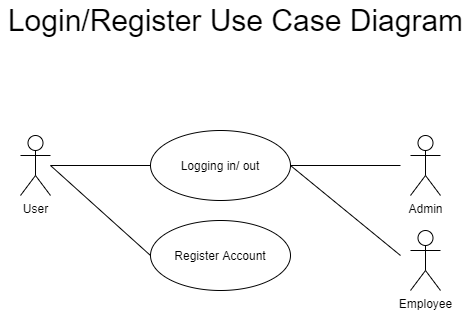

The diagram above was exported from draw.io. Its source (the exported page's mxGraphModel, read from the mxfile embedded in the PNG):
<mxGraphModel dx="1422" dy="794" grid="1" gridSize="10" guides="1" tooltips="1" connect="1" arrows="1" fold="1" page="1" pageScale="1" pageWidth="850" pageHeight="1100" math="0" shadow="0">
  <root>
    <mxCell id="0" />
    <mxCell id="1" parent="0" />
    <mxCell id="QBtVyIbTytWDbttf0DlL-1" value="Logging in/ out" style="ellipse;whiteSpace=wrap;html=1;" parent="1" vertex="1">
      <mxGeometry x="260" y="270" width="140" height="70" as="geometry" />
    </mxCell>
    <mxCell id="QBtVyIbTytWDbttf0DlL-2" value="User" style="shape=umlActor;verticalLabelPosition=bottom;verticalAlign=top;html=1;" parent="1" vertex="1">
      <mxGeometry x="130" y="275" width="30" height="60" as="geometry" />
    </mxCell>
    <mxCell id="QBtVyIbTytWDbttf0DlL-4" value="Register Account" style="ellipse;whiteSpace=wrap;html=1;" parent="1" vertex="1">
      <mxGeometry x="260" y="360" width="140" height="70" as="geometry" />
    </mxCell>
    <mxCell id="QBtVyIbTytWDbttf0DlL-12" value="" style="endArrow=none;html=1;exitX=0;exitY=0.5;exitDx=0;exitDy=0;" parent="1" source="QBtVyIbTytWDbttf0DlL-1" edge="1">
      <mxGeometry width="50" height="50" relative="1" as="geometry">
        <mxPoint x="400" y="420" as="sourcePoint" />
        <mxPoint x="160" y="305" as="targetPoint" />
      </mxGeometry>
    </mxCell>
    <mxCell id="QBtVyIbTytWDbttf0DlL-14" value="" style="endArrow=none;html=1;exitX=0;exitY=0.5;exitDx=0;exitDy=0;" parent="1" source="QBtVyIbTytWDbttf0DlL-4" edge="1">
      <mxGeometry width="50" height="50" relative="1" as="geometry">
        <mxPoint x="400" y="420" as="sourcePoint" />
        <mxPoint x="160" y="305" as="targetPoint" />
      </mxGeometry>
    </mxCell>
    <mxCell id="ITiiPIUVtHFw240S3xn--1" value="Admin" style="shape=umlActor;verticalLabelPosition=bottom;verticalAlign=top;html=1;outlineConnect=0;" vertex="1" parent="1">
      <mxGeometry x="520" y="275" width="30" height="60" as="geometry" />
    </mxCell>
    <mxCell id="ITiiPIUVtHFw240S3xn--2" value="Employee" style="shape=umlActor;verticalLabelPosition=bottom;verticalAlign=top;html=1;outlineConnect=0;" vertex="1" parent="1">
      <mxGeometry x="520" y="370" width="30" height="60" as="geometry" />
    </mxCell>
    <mxCell id="ITiiPIUVtHFw240S3xn--3" value="" style="endArrow=none;html=1;exitX=1;exitY=0.5;exitDx=0;exitDy=0;" edge="1" parent="1" source="QBtVyIbTytWDbttf0DlL-1">
      <mxGeometry width="50" height="50" relative="1" as="geometry">
        <mxPoint x="390" y="240" as="sourcePoint" />
        <mxPoint x="510" y="305" as="targetPoint" />
      </mxGeometry>
    </mxCell>
    <mxCell id="ITiiPIUVtHFw240S3xn--5" value="" style="endArrow=none;html=1;exitX=1;exitY=0.5;exitDx=0;exitDy=0;" edge="1" parent="1" source="QBtVyIbTytWDbttf0DlL-1">
      <mxGeometry width="50" height="50" relative="1" as="geometry">
        <mxPoint x="400" y="430" as="sourcePoint" />
        <mxPoint x="510" y="395" as="targetPoint" />
      </mxGeometry>
    </mxCell>
    <mxCell id="ITiiPIUVtHFw240S3xn--6" value="Login/Register Use Case Diagram" style="text;html=1;align=center;verticalAlign=middle;resizable=0;points=[];autosize=1;fontSize=30;" vertex="1" parent="1">
      <mxGeometry x="110" y="140" width="470" height="40" as="geometry" />
    </mxCell>
  </root>
</mxGraphModel>